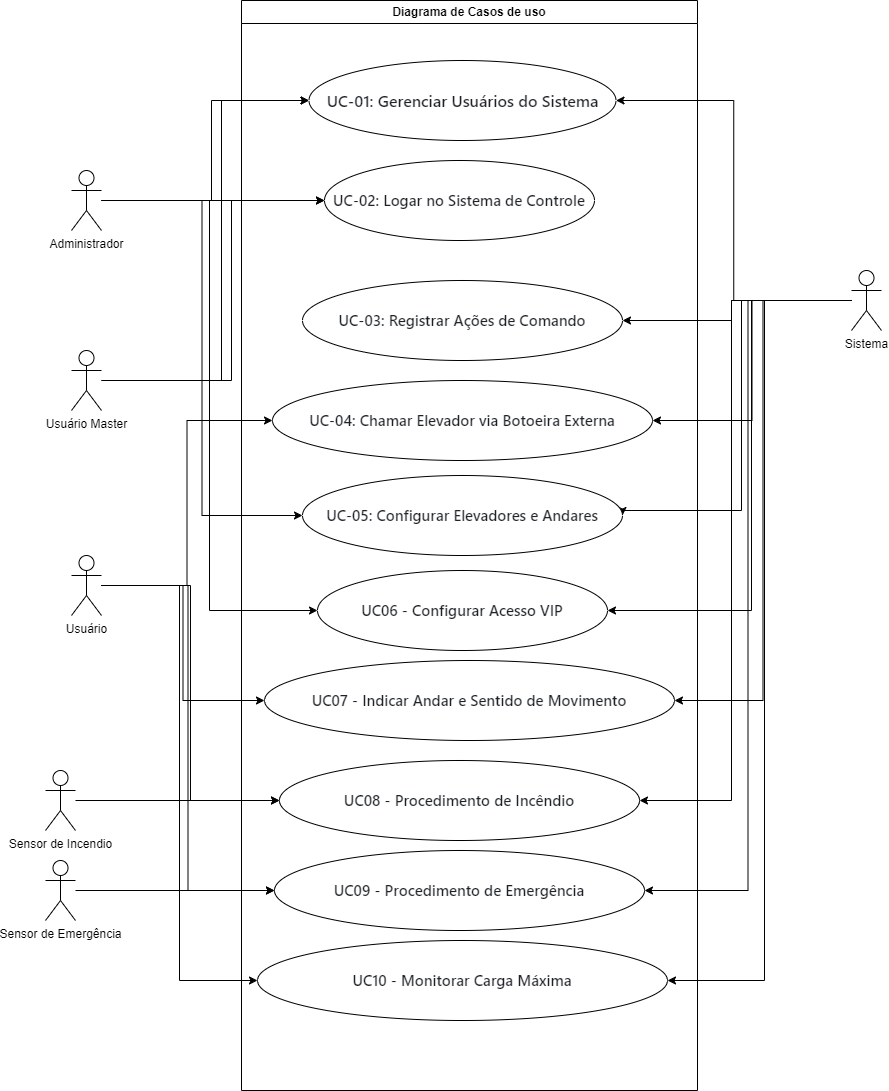

The diagram above was exported from draw.io. Its source (the exported page's mxGraphModel, read from the mxfile embedded in the PNG):
<mxGraphModel dx="1313" dy="663" grid="0" gridSize="10" guides="1" tooltips="1" connect="1" arrows="1" fold="1" page="1" pageScale="1" pageWidth="827" pageHeight="1169" math="0" shadow="0">
  <root>
    <mxCell id="0" />
    <mxCell id="1" parent="0" />
    <mxCell id="qWBNnYcesqJhZGaRH8rV-19" style="edgeStyle=orthogonalEdgeStyle;rounded=0;orthogonalLoop=1;jettySize=auto;html=1;entryX=0;entryY=0.5;entryDx=0;entryDy=0;" parent="1" source="qWBNnYcesqJhZGaRH8rV-1" target="qWBNnYcesqJhZGaRH8rV-7" edge="1">
      <mxGeometry relative="1" as="geometry">
        <Array as="points">
          <mxPoint x="240" y="230" />
          <mxPoint x="240" y="130" />
        </Array>
      </mxGeometry>
    </mxCell>
    <mxCell id="qWBNnYcesqJhZGaRH8rV-24" style="edgeStyle=orthogonalEdgeStyle;rounded=0;orthogonalLoop=1;jettySize=auto;html=1;" parent="1" source="qWBNnYcesqJhZGaRH8rV-1" target="qWBNnYcesqJhZGaRH8rV-8" edge="1">
      <mxGeometry relative="1" as="geometry" />
    </mxCell>
    <mxCell id="qWBNnYcesqJhZGaRH8rV-28" style="edgeStyle=orthogonalEdgeStyle;rounded=0;orthogonalLoop=1;jettySize=auto;html=1;entryX=0;entryY=0.5;entryDx=0;entryDy=0;" parent="1" source="qWBNnYcesqJhZGaRH8rV-1" target="qWBNnYcesqJhZGaRH8rV-12" edge="1">
      <mxGeometry relative="1" as="geometry" />
    </mxCell>
    <mxCell id="qWBNnYcesqJhZGaRH8rV-30" style="edgeStyle=orthogonalEdgeStyle;rounded=0;orthogonalLoop=1;jettySize=auto;html=1;entryX=0;entryY=0.5;entryDx=0;entryDy=0;" parent="1" source="qWBNnYcesqJhZGaRH8rV-1" target="qWBNnYcesqJhZGaRH8rV-14" edge="1">
      <mxGeometry relative="1" as="geometry" />
    </mxCell>
    <mxCell id="qWBNnYcesqJhZGaRH8rV-1" value="Administrador&lt;div&gt;&lt;br&gt;&lt;/div&gt;" style="shape=umlActor;verticalLabelPosition=bottom;verticalAlign=top;html=1;outlineConnect=0;" parent="1" vertex="1">
      <mxGeometry x="100" y="200" width="30" height="60" as="geometry" />
    </mxCell>
    <mxCell id="qWBNnYcesqJhZGaRH8rV-20" style="edgeStyle=orthogonalEdgeStyle;rounded=0;orthogonalLoop=1;jettySize=auto;html=1;entryX=0;entryY=0.5;entryDx=0;entryDy=0;" parent="1" source="qWBNnYcesqJhZGaRH8rV-2" target="qWBNnYcesqJhZGaRH8rV-7" edge="1">
      <mxGeometry relative="1" as="geometry">
        <Array as="points">
          <mxPoint x="250" y="410" />
          <mxPoint x="250" y="130" />
        </Array>
      </mxGeometry>
    </mxCell>
    <mxCell id="qWBNnYcesqJhZGaRH8rV-23" style="edgeStyle=orthogonalEdgeStyle;rounded=0;orthogonalLoop=1;jettySize=auto;html=1;entryX=0;entryY=0.5;entryDx=0;entryDy=0;" parent="1" source="qWBNnYcesqJhZGaRH8rV-2" target="qWBNnYcesqJhZGaRH8rV-8" edge="1">
      <mxGeometry relative="1" as="geometry">
        <Array as="points">
          <mxPoint x="260" y="410" />
          <mxPoint x="260" y="230" />
        </Array>
      </mxGeometry>
    </mxCell>
    <mxCell id="qWBNnYcesqJhZGaRH8rV-2" value="&lt;div&gt;Usuário Master&lt;/div&gt;" style="shape=umlActor;verticalLabelPosition=bottom;verticalAlign=top;html=1;outlineConnect=0;" parent="1" vertex="1">
      <mxGeometry x="100" y="380" width="30" height="60" as="geometry" />
    </mxCell>
    <mxCell id="qWBNnYcesqJhZGaRH8rV-26" style="edgeStyle=orthogonalEdgeStyle;rounded=0;orthogonalLoop=1;jettySize=auto;html=1;entryX=0;entryY=0.5;entryDx=0;entryDy=0;" parent="1" source="qWBNnYcesqJhZGaRH8rV-3" target="qWBNnYcesqJhZGaRH8rV-11" edge="1">
      <mxGeometry relative="1" as="geometry" />
    </mxCell>
    <mxCell id="qWBNnYcesqJhZGaRH8rV-32" style="edgeStyle=orthogonalEdgeStyle;rounded=0;orthogonalLoop=1;jettySize=auto;html=1;entryX=0;entryY=0.5;entryDx=0;entryDy=0;" parent="1" source="qWBNnYcesqJhZGaRH8rV-3" target="qWBNnYcesqJhZGaRH8rV-15" edge="1">
      <mxGeometry relative="1" as="geometry" />
    </mxCell>
    <mxCell id="LJeZNuWLhj3zfD6mkOzu-3" style="edgeStyle=orthogonalEdgeStyle;rounded=0;orthogonalLoop=1;jettySize=auto;html=1;entryX=0;entryY=0.5;entryDx=0;entryDy=0;" edge="1" parent="1" source="qWBNnYcesqJhZGaRH8rV-3" target="qWBNnYcesqJhZGaRH8rV-18">
      <mxGeometry relative="1" as="geometry" />
    </mxCell>
    <mxCell id="LJeZNuWLhj3zfD6mkOzu-4" style="edgeStyle=orthogonalEdgeStyle;rounded=0;orthogonalLoop=1;jettySize=auto;html=1;entryX=0;entryY=0.5;entryDx=0;entryDy=0;" edge="1" parent="1" source="qWBNnYcesqJhZGaRH8rV-3" target="qWBNnYcesqJhZGaRH8rV-17">
      <mxGeometry relative="1" as="geometry" />
    </mxCell>
    <mxCell id="LJeZNuWLhj3zfD6mkOzu-5" style="edgeStyle=orthogonalEdgeStyle;rounded=0;orthogonalLoop=1;jettySize=auto;html=1;entryX=0;entryY=0.5;entryDx=0;entryDy=0;" edge="1" parent="1" source="qWBNnYcesqJhZGaRH8rV-3" target="qWBNnYcesqJhZGaRH8rV-16">
      <mxGeometry relative="1" as="geometry" />
    </mxCell>
    <mxCell id="qWBNnYcesqJhZGaRH8rV-3" value="Usuário" style="shape=umlActor;verticalLabelPosition=bottom;verticalAlign=top;html=1;outlineConnect=0;" parent="1" vertex="1">
      <mxGeometry x="100" y="585" width="30" height="60" as="geometry" />
    </mxCell>
    <mxCell id="qWBNnYcesqJhZGaRH8rV-21" style="edgeStyle=orthogonalEdgeStyle;rounded=0;orthogonalLoop=1;jettySize=auto;html=1;entryX=1;entryY=0.5;entryDx=0;entryDy=0;" parent="1" source="qWBNnYcesqJhZGaRH8rV-4" target="qWBNnYcesqJhZGaRH8rV-7" edge="1">
      <mxGeometry relative="1" as="geometry" />
    </mxCell>
    <mxCell id="qWBNnYcesqJhZGaRH8rV-25" style="edgeStyle=orthogonalEdgeStyle;rounded=0;orthogonalLoop=1;jettySize=auto;html=1;entryX=1;entryY=0.5;entryDx=0;entryDy=0;" parent="1" source="qWBNnYcesqJhZGaRH8rV-4" target="qWBNnYcesqJhZGaRH8rV-9" edge="1">
      <mxGeometry relative="1" as="geometry">
        <Array as="points">
          <mxPoint x="760" y="330" />
          <mxPoint x="760" y="350" />
        </Array>
      </mxGeometry>
    </mxCell>
    <mxCell id="qWBNnYcesqJhZGaRH8rV-27" style="edgeStyle=orthogonalEdgeStyle;rounded=0;orthogonalLoop=1;jettySize=auto;html=1;entryX=1;entryY=0.5;entryDx=0;entryDy=0;" parent="1" source="qWBNnYcesqJhZGaRH8rV-4" target="qWBNnYcesqJhZGaRH8rV-11" edge="1">
      <mxGeometry relative="1" as="geometry" />
    </mxCell>
    <mxCell id="qWBNnYcesqJhZGaRH8rV-29" style="edgeStyle=orthogonalEdgeStyle;rounded=0;orthogonalLoop=1;jettySize=auto;html=1;entryX=1;entryY=0.5;entryDx=0;entryDy=0;" parent="1" source="qWBNnYcesqJhZGaRH8rV-4" target="qWBNnYcesqJhZGaRH8rV-12" edge="1">
      <mxGeometry relative="1" as="geometry">
        <Array as="points">
          <mxPoint x="770" y="330" />
          <mxPoint x="770" y="540" />
        </Array>
      </mxGeometry>
    </mxCell>
    <mxCell id="qWBNnYcesqJhZGaRH8rV-31" style="edgeStyle=orthogonalEdgeStyle;rounded=0;orthogonalLoop=1;jettySize=auto;html=1;entryX=1;entryY=0.5;entryDx=0;entryDy=0;" parent="1" source="qWBNnYcesqJhZGaRH8rV-4" target="qWBNnYcesqJhZGaRH8rV-14" edge="1">
      <mxGeometry relative="1" as="geometry">
        <Array as="points">
          <mxPoint x="780" y="330" />
          <mxPoint x="780" y="640" />
        </Array>
      </mxGeometry>
    </mxCell>
    <mxCell id="qWBNnYcesqJhZGaRH8rV-33" style="edgeStyle=orthogonalEdgeStyle;rounded=0;orthogonalLoop=1;jettySize=auto;html=1;entryX=1;entryY=0.5;entryDx=0;entryDy=0;" parent="1" source="qWBNnYcesqJhZGaRH8rV-4" target="qWBNnYcesqJhZGaRH8rV-15" edge="1">
      <mxGeometry relative="1" as="geometry" />
    </mxCell>
    <mxCell id="LJeZNuWLhj3zfD6mkOzu-1" style="edgeStyle=orthogonalEdgeStyle;rounded=0;orthogonalLoop=1;jettySize=auto;html=1;entryX=1;entryY=0.5;entryDx=0;entryDy=0;" edge="1" parent="1" source="qWBNnYcesqJhZGaRH8rV-4" target="qWBNnYcesqJhZGaRH8rV-18">
      <mxGeometry relative="1" as="geometry">
        <Array as="points">
          <mxPoint x="793" y="330" />
          <mxPoint x="793" y="1010" />
        </Array>
      </mxGeometry>
    </mxCell>
    <mxCell id="LJeZNuWLhj3zfD6mkOzu-2" style="edgeStyle=orthogonalEdgeStyle;rounded=0;orthogonalLoop=1;jettySize=auto;html=1;entryX=1;entryY=0.5;entryDx=0;entryDy=0;" edge="1" parent="1" source="qWBNnYcesqJhZGaRH8rV-4" target="qWBNnYcesqJhZGaRH8rV-17">
      <mxGeometry relative="1" as="geometry" />
    </mxCell>
    <mxCell id="LJeZNuWLhj3zfD6mkOzu-6" style="edgeStyle=orthogonalEdgeStyle;rounded=0;orthogonalLoop=1;jettySize=auto;html=1;entryX=1;entryY=0.5;entryDx=0;entryDy=0;" edge="1" parent="1" source="qWBNnYcesqJhZGaRH8rV-4" target="qWBNnYcesqJhZGaRH8rV-16">
      <mxGeometry relative="1" as="geometry">
        <Array as="points">
          <mxPoint x="760" y="330" />
          <mxPoint x="760" y="830" />
        </Array>
      </mxGeometry>
    </mxCell>
    <mxCell id="qWBNnYcesqJhZGaRH8rV-4" value="Sistema" style="shape=umlActor;verticalLabelPosition=bottom;verticalAlign=top;html=1;outlineConnect=0;" parent="1" vertex="1">
      <mxGeometry x="880" y="300" width="30" height="60" as="geometry" />
    </mxCell>
    <mxCell id="qWBNnYcesqJhZGaRH8rV-6" value="Diagrama de Casos de uso" style="swimlane;whiteSpace=wrap;html=1;" parent="1" vertex="1">
      <mxGeometry x="270" y="30" width="456" height="1090" as="geometry" />
    </mxCell>
    <mxCell id="qWBNnYcesqJhZGaRH8rV-7" value="&lt;span style=&quot;color: rgb(31, 35, 40); font-family: -apple-system, BlinkMacSystemFont, &amp;quot;Segoe UI&amp;quot;, &amp;quot;Noto Sans&amp;quot;, Helvetica, Arial, sans-serif, &amp;quot;Apple Color Emoji&amp;quot;, &amp;quot;Segoe UI Emoji&amp;quot;; font-size: 16px; font-weight: 600; background-color: rgb(255, 255, 255);&quot;&gt;UC-01: Gerenciar Usuários do Sistema&lt;/span&gt;" style="ellipse;whiteSpace=wrap;html=1;" parent="qWBNnYcesqJhZGaRH8rV-6" vertex="1">
      <mxGeometry x="67.5" y="60" width="307" height="80" as="geometry" />
    </mxCell>
    <mxCell id="qWBNnYcesqJhZGaRH8rV-8" value="&lt;h3 style=&quot;box-sizing: border-box; margin-top: var(--base-size-24); margin-bottom: var(--base-size-16); font-size: 1.25em; font-weight: var(--base-text-weight-semibold, 600); line-height: 1.25; color: rgb(31, 35, 40); font-family: -apple-system, BlinkMacSystemFont, &amp;quot;Segoe UI&amp;quot;, &amp;quot;Noto Sans&amp;quot;, Helvetica, Arial, sans-serif, &amp;quot;Apple Color Emoji&amp;quot;, &amp;quot;Segoe UI Emoji&amp;quot;; text-align: start; background-color: rgb(255, 255, 255);&quot; class=&quot;heading-element&quot;&gt;UC-02: Logar no Sistema de Controle&lt;/h3&gt;" style="ellipse;whiteSpace=wrap;html=1;" parent="qWBNnYcesqJhZGaRH8rV-6" vertex="1">
      <mxGeometry x="83" y="160" width="270" height="80" as="geometry" />
    </mxCell>
    <mxCell id="qWBNnYcesqJhZGaRH8rV-9" value="&lt;h3 style=&quot;box-sizing: border-box; margin-top: var(--base-size-24); margin-bottom: var(--base-size-16); font-size: 1.25em; font-weight: var(--base-text-weight-semibold, 600); line-height: 1.25; color: rgb(31, 35, 40); font-family: -apple-system, BlinkMacSystemFont, &amp;quot;Segoe UI&amp;quot;, &amp;quot;Noto Sans&amp;quot;, Helvetica, Arial, sans-serif, &amp;quot;Apple Color Emoji&amp;quot;, &amp;quot;Segoe UI Emoji&amp;quot;; text-align: start; background-color: rgb(255, 255, 255);&quot; class=&quot;heading-element&quot;&gt;UC-03: Registrar Ações de Comando&lt;/h3&gt;" style="ellipse;whiteSpace=wrap;html=1;" parent="qWBNnYcesqJhZGaRH8rV-6" vertex="1">
      <mxGeometry x="61" y="280" width="320" height="80" as="geometry" />
    </mxCell>
    <mxCell id="qWBNnYcesqJhZGaRH8rV-11" value="&lt;h3 style=&quot;box-sizing: border-box; margin-top: var(--base-size-24); margin-bottom: var(--base-size-16); font-size: 1.25em; font-weight: var(--base-text-weight-semibold, 600); line-height: 1.25; color: rgb(31, 35, 40); font-family: -apple-system, BlinkMacSystemFont, &amp;quot;Segoe UI&amp;quot;, &amp;quot;Noto Sans&amp;quot;, Helvetica, Arial, sans-serif, &amp;quot;Apple Color Emoji&amp;quot;, &amp;quot;Segoe UI Emoji&amp;quot;; text-align: start; background-color: rgb(255, 255, 255);&quot; class=&quot;heading-element&quot;&gt;UC-04: Chamar Elevador via Botoeira Externa&lt;/h3&gt;" style="ellipse;whiteSpace=wrap;html=1;" parent="qWBNnYcesqJhZGaRH8rV-6" vertex="1">
      <mxGeometry x="31" y="380" width="380" height="80" as="geometry" />
    </mxCell>
    <mxCell id="qWBNnYcesqJhZGaRH8rV-12" value="&lt;h3 style=&quot;box-sizing: border-box; margin-top: var(--base-size-24); margin-bottom: var(--base-size-16); font-size: 1.25em; font-weight: var(--base-text-weight-semibold, 600); line-height: 1.25; color: rgb(31, 35, 40); font-family: -apple-system, BlinkMacSystemFont, &amp;quot;Segoe UI&amp;quot;, &amp;quot;Noto Sans&amp;quot;, Helvetica, Arial, sans-serif, &amp;quot;Apple Color Emoji&amp;quot;, &amp;quot;Segoe UI Emoji&amp;quot;; text-align: start; background-color: rgb(255, 255, 255);&quot; class=&quot;heading-element&quot;&gt;UC-05: Configurar Elevadores e Andares&lt;/h3&gt;" style="ellipse;whiteSpace=wrap;html=1;" parent="qWBNnYcesqJhZGaRH8rV-6" vertex="1">
      <mxGeometry x="61" y="475" width="320" height="80" as="geometry" />
    </mxCell>
    <mxCell id="qWBNnYcesqJhZGaRH8rV-14" value="&lt;h3 style=&quot;box-sizing: border-box; margin-top: var(--base-size-24); margin-bottom: var(--base-size-16); font-size: 1.25em; font-weight: var(--base-text-weight-semibold, 600); line-height: 1.25; color: rgb(31, 35, 40); font-family: -apple-system, BlinkMacSystemFont, &amp;quot;Segoe UI&amp;quot;, &amp;quot;Noto Sans&amp;quot;, Helvetica, Arial, sans-serif, &amp;quot;Apple Color Emoji&amp;quot;, &amp;quot;Segoe UI Emoji&amp;quot;; text-align: start; background-color: rgb(255, 255, 255);&quot; class=&quot;heading-element&quot;&gt;UC06 - Configurar Acesso VIP&lt;/h3&gt;" style="ellipse;whiteSpace=wrap;html=1;" parent="qWBNnYcesqJhZGaRH8rV-6" vertex="1">
      <mxGeometry x="76" y="570" width="290" height="80" as="geometry" />
    </mxCell>
    <mxCell id="qWBNnYcesqJhZGaRH8rV-15" value="&lt;h3 style=&quot;box-sizing: border-box; margin-top: var(--base-size-24); margin-bottom: var(--base-size-16); font-size: 1.25em; font-weight: var(--base-text-weight-semibold, 600); line-height: 1.25; color: rgb(31, 35, 40); font-family: -apple-system, BlinkMacSystemFont, &amp;quot;Segoe UI&amp;quot;, &amp;quot;Noto Sans&amp;quot;, Helvetica, Arial, sans-serif, &amp;quot;Apple Color Emoji&amp;quot;, &amp;quot;Segoe UI Emoji&amp;quot;; text-align: start; background-color: rgb(255, 255, 255);&quot; class=&quot;heading-element&quot;&gt;UC07 - Indicar Andar e Sentido de Movimento&lt;/h3&gt;" style="ellipse;whiteSpace=wrap;html=1;" parent="qWBNnYcesqJhZGaRH8rV-6" vertex="1">
      <mxGeometry x="23" y="660" width="410" height="80" as="geometry" />
    </mxCell>
    <mxCell id="qWBNnYcesqJhZGaRH8rV-16" value="&lt;h3 style=&quot;box-sizing: border-box; margin-top: var(--base-size-24); margin-bottom: var(--base-size-16); font-size: 1.25em; font-weight: var(--base-text-weight-semibold, 600); line-height: 1.25; color: rgb(31, 35, 40); font-family: -apple-system, BlinkMacSystemFont, &amp;quot;Segoe UI&amp;quot;, &amp;quot;Noto Sans&amp;quot;, Helvetica, Arial, sans-serif, &amp;quot;Apple Color Emoji&amp;quot;, &amp;quot;Segoe UI Emoji&amp;quot;; text-align: start; background-color: rgb(255, 255, 255);&quot; class=&quot;heading-element&quot;&gt;UC08 - Procedimento de Incêndio&lt;/h3&gt;" style="ellipse;whiteSpace=wrap;html=1;" parent="qWBNnYcesqJhZGaRH8rV-6" vertex="1">
      <mxGeometry x="38" y="760" width="360" height="80" as="geometry" />
    </mxCell>
    <mxCell id="qWBNnYcesqJhZGaRH8rV-17" value="&lt;h3 style=&quot;box-sizing: border-box; margin-top: var(--base-size-24); margin-bottom: var(--base-size-16); font-size: 1.25em; font-weight: var(--base-text-weight-semibold, 600); line-height: 1.25; color: rgb(31, 35, 40); font-family: -apple-system, BlinkMacSystemFont, &amp;quot;Segoe UI&amp;quot;, &amp;quot;Noto Sans&amp;quot;, Helvetica, Arial, sans-serif, &amp;quot;Apple Color Emoji&amp;quot;, &amp;quot;Segoe UI Emoji&amp;quot;; text-align: start; background-color: rgb(255, 255, 255);&quot; class=&quot;heading-element&quot;&gt;UC09 - Procedimento de Emergência&lt;/h3&gt;" style="ellipse;whiteSpace=wrap;html=1;" parent="qWBNnYcesqJhZGaRH8rV-6" vertex="1">
      <mxGeometry x="33" y="850" width="370" height="80" as="geometry" />
    </mxCell>
    <mxCell id="qWBNnYcesqJhZGaRH8rV-18" value="&lt;h3 style=&quot;box-sizing: border-box; margin-top: var(--base-size-24); margin-bottom: var(--base-size-16); font-size: 1.25em; font-weight: var(--base-text-weight-semibold, 600); line-height: 1.25; color: rgb(31, 35, 40); font-family: -apple-system, BlinkMacSystemFont, &amp;quot;Segoe UI&amp;quot;, &amp;quot;Noto Sans&amp;quot;, Helvetica, Arial, sans-serif, &amp;quot;Apple Color Emoji&amp;quot;, &amp;quot;Segoe UI Emoji&amp;quot;; text-align: start; background-color: rgb(255, 255, 255);&quot; class=&quot;heading-element&quot;&gt;UC10 - Monitorar Carga Máxima&lt;/h3&gt;" style="ellipse;whiteSpace=wrap;html=1;" parent="qWBNnYcesqJhZGaRH8rV-6" vertex="1">
      <mxGeometry x="16" y="940" width="410" height="80" as="geometry" />
    </mxCell>
    <mxCell id="LJeZNuWLhj3zfD6mkOzu-9" style="edgeStyle=orthogonalEdgeStyle;rounded=0;orthogonalLoop=1;jettySize=auto;html=1;" edge="1" parent="1" source="LJeZNuWLhj3zfD6mkOzu-7" target="qWBNnYcesqJhZGaRH8rV-16">
      <mxGeometry relative="1" as="geometry" />
    </mxCell>
    <mxCell id="LJeZNuWLhj3zfD6mkOzu-7" value="Sensor de Incendio" style="shape=umlActor;verticalLabelPosition=bottom;verticalAlign=top;html=1;outlineConnect=0;" vertex="1" parent="1">
      <mxGeometry x="74" y="800" width="30" height="60" as="geometry" />
    </mxCell>
    <mxCell id="LJeZNuWLhj3zfD6mkOzu-10" style="edgeStyle=orthogonalEdgeStyle;rounded=0;orthogonalLoop=1;jettySize=auto;html=1;entryX=0;entryY=0.5;entryDx=0;entryDy=0;" edge="1" parent="1" source="LJeZNuWLhj3zfD6mkOzu-8" target="qWBNnYcesqJhZGaRH8rV-17">
      <mxGeometry relative="1" as="geometry" />
    </mxCell>
    <mxCell id="LJeZNuWLhj3zfD6mkOzu-8" value="Sensor de Emergência" style="shape=umlActor;verticalLabelPosition=bottom;verticalAlign=top;html=1;outlineConnect=0;" vertex="1" parent="1">
      <mxGeometry x="74" y="890" width="30" height="60" as="geometry" />
    </mxCell>
  </root>
</mxGraphModel>